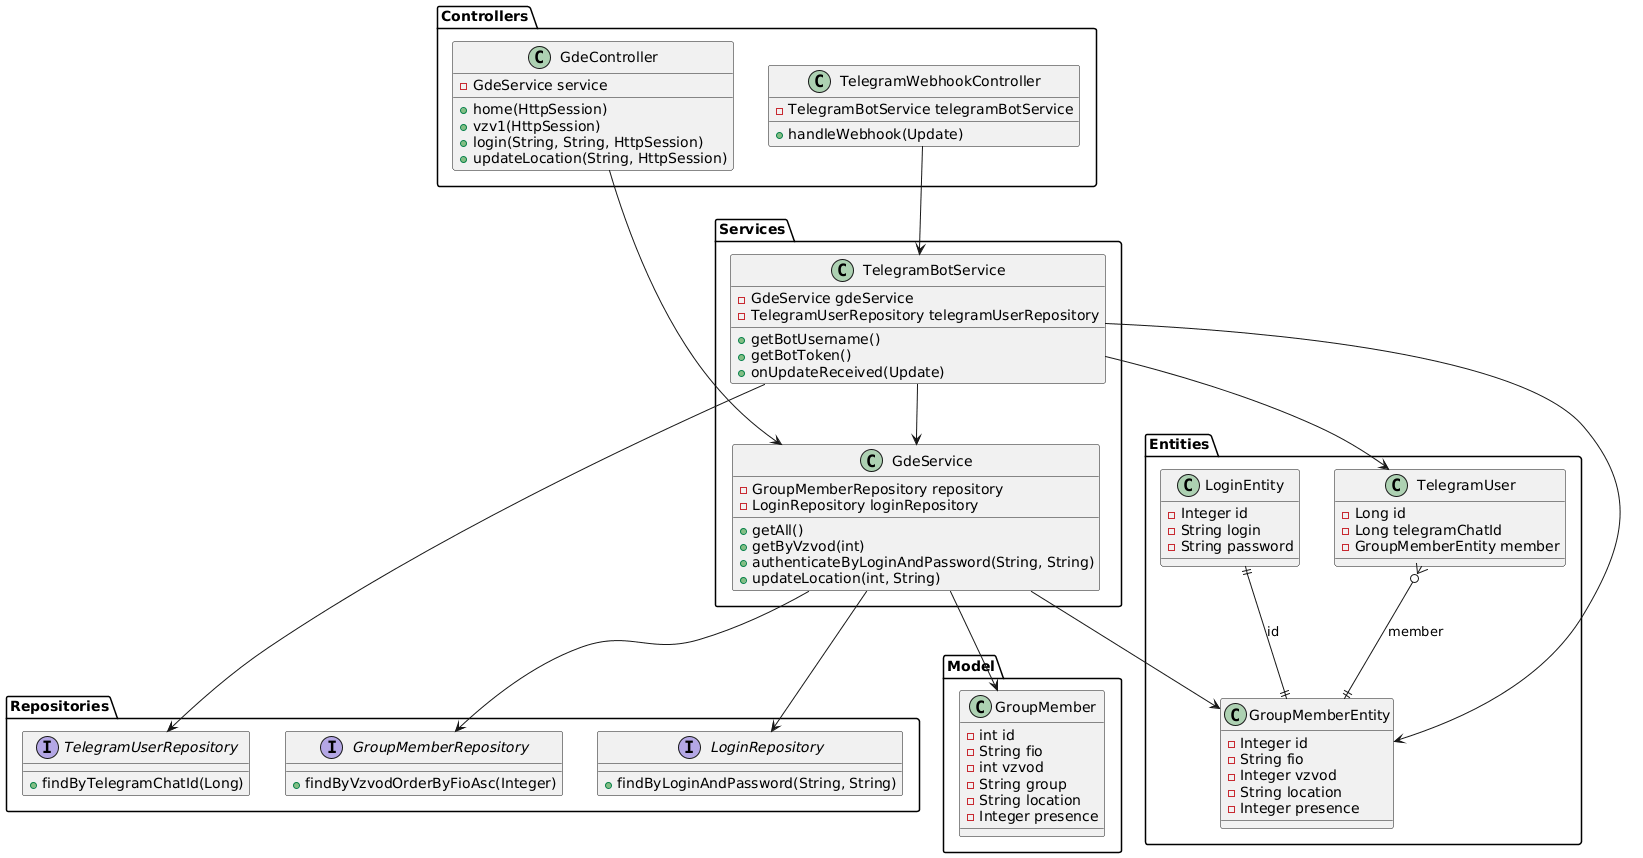

The diagram above was rendered by PlantUML. Its source (embedded in the PNG):
@startuml
package "Controllers" {
  class GdeController {
    - GdeService service
    + home(HttpSession)
    + vzv1(HttpSession)
    + login(String, String, HttpSession)
    + updateLocation(String, HttpSession)
  }

  class TelegramWebhookController {
    - TelegramBotService telegramBotService
    + handleWebhook(Update)
  }
}

package "Services" {
  class GdeService {
    - GroupMemberRepository repository
    - LoginRepository loginRepository
    + getAll()
    + getByVzvod(int)
    + authenticateByLoginAndPassword(String, String)
    + updateLocation(int, String)
  }

  class TelegramBotService {
    - GdeService gdeService
    - TelegramUserRepository telegramUserRepository
    + getBotUsername()
    + getBotToken()
    + onUpdateReceived(Update)
  }
}

package "Entities" {
  class GroupMemberEntity {
    - Integer id
    - String fio
    - Integer vzvod
    - String location
    - Integer presence
  }

  class LoginEntity {
    - Integer id
    - String login
    - String password
  }

  class TelegramUser {
    - Long id
    - Long telegramChatId
    - GroupMemberEntity member
  }
}

package "Repositories" {
  interface GroupMemberRepository {
    + findByVzvodOrderByFioAsc(Integer)
  }

  interface LoginRepository {
    + findByLoginAndPassword(String, String)
  }

  interface TelegramUserRepository {
    + findByTelegramChatId(Long)
  }
}

package "Model" {
  class GroupMember {
    - int id
    - String fio
    - int vzvod
    - String group
    - String location
    - Integer presence
  }
}

' Relationships
GdeController --> GdeService
TelegramWebhookController --> TelegramBotService
GdeService --> GroupMemberRepository
GdeService --> LoginRepository
GdeService --> GroupMemberEntity
GdeService --> GroupMember
TelegramBotService --> GdeService
TelegramBotService --> TelegramUserRepository
TelegramBotService --> GroupMemberEntity
TelegramBotService --> TelegramUser
LoginEntity ||--|| GroupMemberEntity : "id"
TelegramUser }o--|| GroupMemberEntity : "member"
@enduml